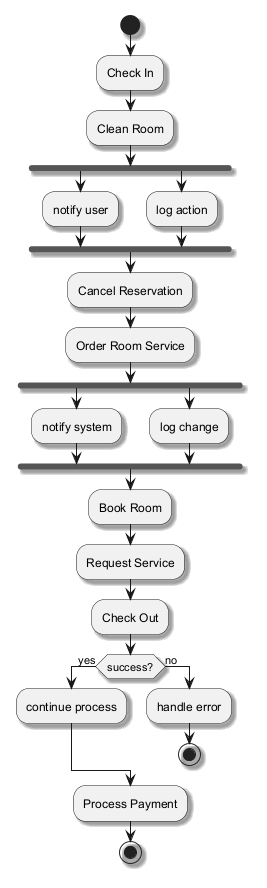

The diagram above was rendered by PlantUML. Its source (embedded in the PNG):
@startuml
skinparam shadowing true
start
:Check In;
:Clean Room;
fork
:notify user;
fork again
:log action;
end fork
:Cancel Reservation;
:Order Room Service;
fork
:notify system;
fork again
:log change;
end fork
:Book Room;
:Request Service;
:Check Out;
if (success?) then (yes)
:continue process;
else (no)
:handle error;
stop
endif
:Process Payment;
stop
@enduml